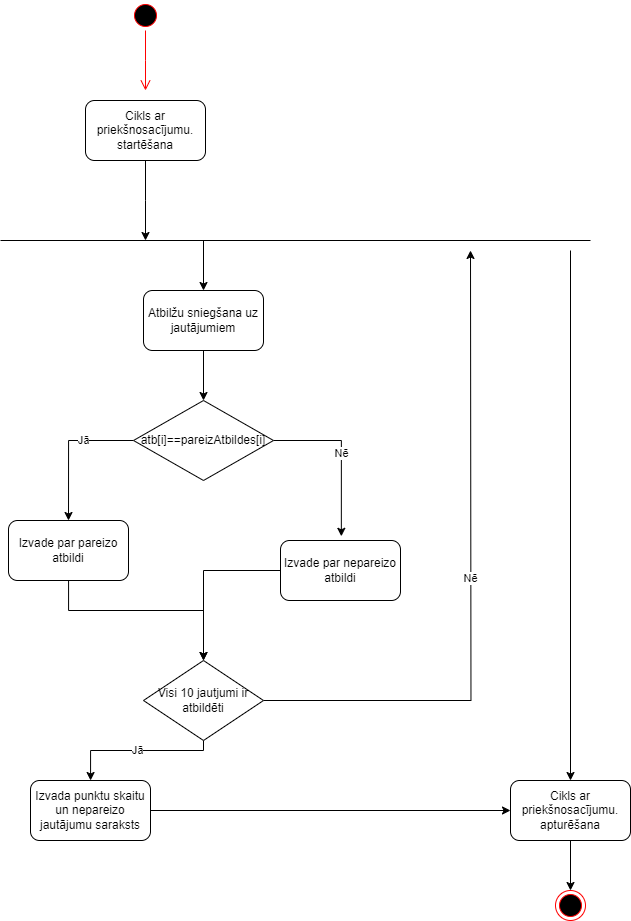

The diagram above was exported from draw.io. Its source (the exported page's mxGraphModel, read from the mxfile embedded in the PNG):
<mxGraphModel dx="1059" dy="616" grid="1" gridSize="10" guides="1" tooltips="1" connect="1" arrows="1" fold="1" page="1" pageScale="1" pageWidth="850" pageHeight="1100" math="0" shadow="0">
  <root>
    <mxCell id="0" />
    <mxCell id="1" parent="0" />
    <mxCell id="GUVlTPwcXQyLQIe-pebc-1" value="" style="ellipse;html=1;shape=startState;fillColor=#000000;strokeColor=#ff0000;" vertex="1" parent="1">
      <mxGeometry x="280" y="80" width="30" height="30" as="geometry" />
    </mxCell>
    <mxCell id="GUVlTPwcXQyLQIe-pebc-2" value="" style="edgeStyle=orthogonalEdgeStyle;html=1;verticalAlign=bottom;endArrow=open;endSize=8;strokeColor=#ff0000;rounded=0;" edge="1" source="GUVlTPwcXQyLQIe-pebc-1" parent="1">
      <mxGeometry relative="1" as="geometry">
        <mxPoint x="295" y="170" as="targetPoint" />
      </mxGeometry>
    </mxCell>
    <mxCell id="GUVlTPwcXQyLQIe-pebc-6" style="edgeStyle=orthogonalEdgeStyle;rounded=0;orthogonalLoop=1;jettySize=auto;html=1;" edge="1" parent="1" source="GUVlTPwcXQyLQIe-pebc-3">
      <mxGeometry relative="1" as="geometry">
        <mxPoint x="295.0000000000001" y="320" as="targetPoint" />
      </mxGeometry>
    </mxCell>
    <mxCell id="GUVlTPwcXQyLQIe-pebc-3" value="Cikls ar priekšnosacījumu. startēšana" style="rounded=1;whiteSpace=wrap;html=1;" vertex="1" parent="1">
      <mxGeometry x="235" y="180" width="120" height="60" as="geometry" />
    </mxCell>
    <mxCell id="GUVlTPwcXQyLQIe-pebc-5" value="" style="endArrow=none;html=1;rounded=0;" edge="1" parent="1">
      <mxGeometry width="50" height="50" relative="1" as="geometry">
        <mxPoint x="150" y="320" as="sourcePoint" />
        <mxPoint x="740" y="320" as="targetPoint" />
      </mxGeometry>
    </mxCell>
    <mxCell id="GUVlTPwcXQyLQIe-pebc-10" value="" style="edgeStyle=orthogonalEdgeStyle;rounded=0;orthogonalLoop=1;jettySize=auto;html=1;" edge="1" parent="1" source="GUVlTPwcXQyLQIe-pebc-7" target="GUVlTPwcXQyLQIe-pebc-9">
      <mxGeometry relative="1" as="geometry" />
    </mxCell>
    <mxCell id="GUVlTPwcXQyLQIe-pebc-7" value="Atbilžu sniegšana uz jautājumiem" style="rounded=1;whiteSpace=wrap;html=1;" vertex="1" parent="1">
      <mxGeometry x="293" y="370" width="120" height="60" as="geometry" />
    </mxCell>
    <mxCell id="GUVlTPwcXQyLQIe-pebc-12" style="edgeStyle=orthogonalEdgeStyle;rounded=0;orthogonalLoop=1;jettySize=auto;html=1;entryX=0.5;entryY=0;entryDx=0;entryDy=0;" edge="1" parent="1" source="GUVlTPwcXQyLQIe-pebc-9" target="GUVlTPwcXQyLQIe-pebc-11">
      <mxGeometry relative="1" as="geometry">
        <Array as="points">
          <mxPoint x="218" y="520" />
        </Array>
      </mxGeometry>
    </mxCell>
    <mxCell id="GUVlTPwcXQyLQIe-pebc-13" value="Jā" style="edgeLabel;html=1;align=center;verticalAlign=middle;resizable=0;points=[];" vertex="1" connectable="0" parent="GUVlTPwcXQyLQIe-pebc-12">
      <mxGeometry x="-0.2968" y="-1" relative="1" as="geometry">
        <mxPoint as="offset" />
      </mxGeometry>
    </mxCell>
    <mxCell id="GUVlTPwcXQyLQIe-pebc-21" value="Nē" style="edgeStyle=orthogonalEdgeStyle;rounded=0;orthogonalLoop=1;jettySize=auto;html=1;entryX=0.507;entryY=-0.07;entryDx=0;entryDy=0;entryPerimeter=0;" edge="1" parent="1" source="GUVlTPwcXQyLQIe-pebc-9" target="GUVlTPwcXQyLQIe-pebc-22">
      <mxGeometry relative="1" as="geometry">
        <mxPoint x="490" y="610" as="targetPoint" />
      </mxGeometry>
    </mxCell>
    <mxCell id="GUVlTPwcXQyLQIe-pebc-9" value="atb[i]==pareizAtbildes[i]" style="rhombus;whiteSpace=wrap;html=1;" vertex="1" parent="1">
      <mxGeometry x="283" y="480" width="140" height="80" as="geometry" />
    </mxCell>
    <mxCell id="GUVlTPwcXQyLQIe-pebc-26" style="edgeStyle=orthogonalEdgeStyle;rounded=0;orthogonalLoop=1;jettySize=auto;html=1;entryX=0.5;entryY=0;entryDx=0;entryDy=0;" edge="1" parent="1" source="GUVlTPwcXQyLQIe-pebc-11" target="GUVlTPwcXQyLQIe-pebc-28">
      <mxGeometry relative="1" as="geometry">
        <mxPoint x="360" y="720" as="targetPoint" />
        <Array as="points">
          <mxPoint x="218" y="690" />
          <mxPoint x="353" y="690" />
        </Array>
      </mxGeometry>
    </mxCell>
    <mxCell id="GUVlTPwcXQyLQIe-pebc-11" value="Izvade par pareizo atbildi" style="rounded=1;whiteSpace=wrap;html=1;" vertex="1" parent="1">
      <mxGeometry x="158" y="600" width="120" height="60" as="geometry" />
    </mxCell>
    <mxCell id="GUVlTPwcXQyLQIe-pebc-27" style="edgeStyle=orthogonalEdgeStyle;rounded=0;orthogonalLoop=1;jettySize=auto;html=1;entryX=0.5;entryY=0;entryDx=0;entryDy=0;" edge="1" parent="1" source="GUVlTPwcXQyLQIe-pebc-22" target="GUVlTPwcXQyLQIe-pebc-28">
      <mxGeometry relative="1" as="geometry">
        <mxPoint x="360" y="720" as="targetPoint" />
      </mxGeometry>
    </mxCell>
    <mxCell id="GUVlTPwcXQyLQIe-pebc-22" value="Izvade par nepareizo atbildi" style="rounded=1;whiteSpace=wrap;html=1;" vertex="1" parent="1">
      <mxGeometry x="430" y="620" width="120" height="60" as="geometry" />
    </mxCell>
    <mxCell id="GUVlTPwcXQyLQIe-pebc-29" value="Nē" style="edgeStyle=orthogonalEdgeStyle;rounded=0;orthogonalLoop=1;jettySize=auto;html=1;" edge="1" parent="1" source="GUVlTPwcXQyLQIe-pebc-28">
      <mxGeometry relative="1" as="geometry">
        <mxPoint x="619.9999999999998" y="330" as="targetPoint" />
      </mxGeometry>
    </mxCell>
    <mxCell id="GUVlTPwcXQyLQIe-pebc-30" value="Jā" style="edgeStyle=orthogonalEdgeStyle;rounded=0;orthogonalLoop=1;jettySize=auto;html=1;" edge="1" parent="1" source="GUVlTPwcXQyLQIe-pebc-28" target="GUVlTPwcXQyLQIe-pebc-31">
      <mxGeometry relative="1" as="geometry">
        <mxPoint x="240" y="830" as="targetPoint" />
        <Array as="points">
          <mxPoint x="353" y="830" />
          <mxPoint x="240" y="830" />
        </Array>
      </mxGeometry>
    </mxCell>
    <mxCell id="GUVlTPwcXQyLQIe-pebc-28" value="Visi 10 jautjumi ir atbildēti" style="rhombus;whiteSpace=wrap;html=1;" vertex="1" parent="1">
      <mxGeometry x="293" y="740" width="120" height="80" as="geometry" />
    </mxCell>
    <mxCell id="GUVlTPwcXQyLQIe-pebc-35" style="edgeStyle=orthogonalEdgeStyle;rounded=0;orthogonalLoop=1;jettySize=auto;html=1;entryX=0;entryY=0.5;entryDx=0;entryDy=0;" edge="1" parent="1" source="GUVlTPwcXQyLQIe-pebc-31" target="GUVlTPwcXQyLQIe-pebc-34">
      <mxGeometry relative="1" as="geometry" />
    </mxCell>
    <mxCell id="GUVlTPwcXQyLQIe-pebc-31" value="Izvada punktu skaitu un nepareizo jautājumu saraksts" style="rounded=1;whiteSpace=wrap;html=1;" vertex="1" parent="1">
      <mxGeometry x="180" y="860" width="120" height="60" as="geometry" />
    </mxCell>
    <mxCell id="GUVlTPwcXQyLQIe-pebc-32" value="" style="endArrow=classic;html=1;rounded=0;entryX=0.5;entryY=0;entryDx=0;entryDy=0;" edge="1" parent="1" target="GUVlTPwcXQyLQIe-pebc-7">
      <mxGeometry width="50" height="50" relative="1" as="geometry">
        <mxPoint x="353" y="320" as="sourcePoint" />
        <mxPoint x="460" y="380" as="targetPoint" />
      </mxGeometry>
    </mxCell>
    <mxCell id="GUVlTPwcXQyLQIe-pebc-33" value="" style="endArrow=classic;html=1;rounded=0;" edge="1" parent="1" target="GUVlTPwcXQyLQIe-pebc-34">
      <mxGeometry width="50" height="50" relative="1" as="geometry">
        <mxPoint x="720" y="330" as="sourcePoint" />
        <mxPoint x="720" y="820" as="targetPoint" />
      </mxGeometry>
    </mxCell>
    <mxCell id="GUVlTPwcXQyLQIe-pebc-38" value="" style="edgeStyle=orthogonalEdgeStyle;rounded=0;orthogonalLoop=1;jettySize=auto;html=1;" edge="1" parent="1" source="GUVlTPwcXQyLQIe-pebc-34" target="GUVlTPwcXQyLQIe-pebc-36">
      <mxGeometry relative="1" as="geometry" />
    </mxCell>
    <mxCell id="GUVlTPwcXQyLQIe-pebc-34" value="Cikls ar priekšnosacījumu.&lt;br&gt;apturēšana" style="rounded=1;whiteSpace=wrap;html=1;" vertex="1" parent="1">
      <mxGeometry x="660" y="860" width="120" height="60" as="geometry" />
    </mxCell>
    <mxCell id="GUVlTPwcXQyLQIe-pebc-36" value="" style="ellipse;html=1;shape=endState;fillColor=#000000;strokeColor=#ff0000;" vertex="1" parent="1">
      <mxGeometry x="705" y="970" width="30" height="30" as="geometry" />
    </mxCell>
  </root>
</mxGraphModel>